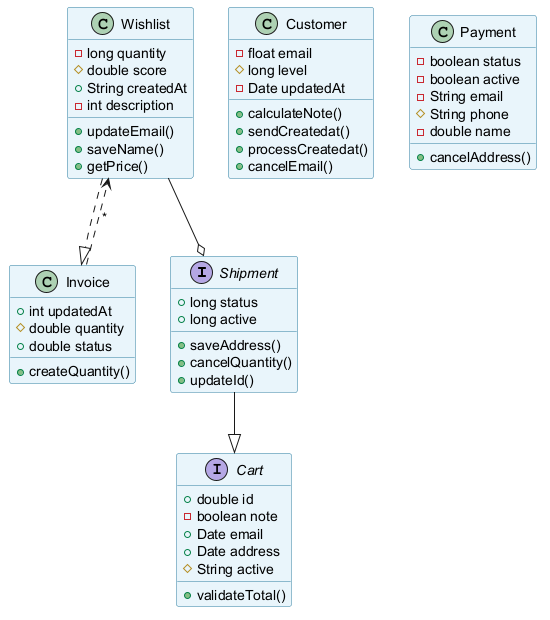

The diagram above was rendered by PlantUML. Its source (embedded in the PNG):
@startuml
skinparam backgroundColor #FFFFFF
skinparam classBackgroundColor #E8F4FA
skinparam classBorderColor #2C7DA0
interface Shipment {
  +long status
  +long active
  +saveAddress()
  +cancelQuantity()
  +updateId()
}
class Invoice {
  +int updatedAt
  #double quantity
  +double status
  +createQuantity()
}
interface Cart {
  +double id
  -boolean note
  +Date email
  +Date address
  #String active
  +validateTotal()
}
class Wishlist {
  -long quantity
  #double score
  +String createdAt
  -int description
  +updateEmail()
  +saveName()
  +getPrice()
}
class Customer {
  -float email
  #long level
  -Date updatedAt
  +calculateNote()
  +sendCreatedat()
  +processCreatedat()
  +cancelEmail()
}
class Payment {
  -boolean status
  -boolean active
  -String email
  #String phone
  -double name
  +cancelAddress()
}
Shipment --|> Cart
Wishlist --o Shipment
Invoice ..> Wishlist : "*"
Wishlist ..|> Invoice
@enduml